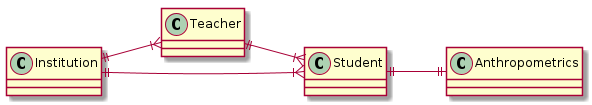

The diagram above was rendered by PlantUML. Its source (embedded in the PNG):
@startuml

left to right direction


Institution ||--|{ Teacher
Institution ||--|{ Student
Student ||--|| Anthropometrics
Teacher ||--|{ Student

@enduml